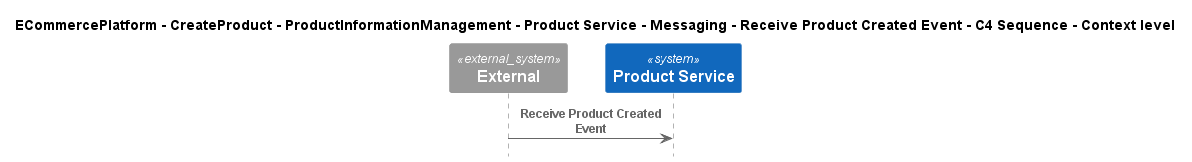

The diagram above was rendered by PlantUML. Its source (embedded in the PNG):
@startuml
!include ..\..\..\..\..\..\..\..\..\.c4s\C4_Sequence.puml

title ECommercePlatform - CreateProduct - ProductInformationManagement - Product Service - Messaging - Receive Product Created Event - C4 Sequence - Context level

System_Ext(C4InterFlow.SoftwareSystems.ExternalSystem, "External", "")
System(ECommercePlatform.CreateProduct.ProductInformationManagement.SoftwareSystems.ProductService, "Product Service", "")

Rel(C4InterFlow.SoftwareSystems.ExternalSystem, ECommercePlatform.CreateProduct.ProductInformationManagement.SoftwareSystems.ProductService, "Receive Product Created Event")


@enduml